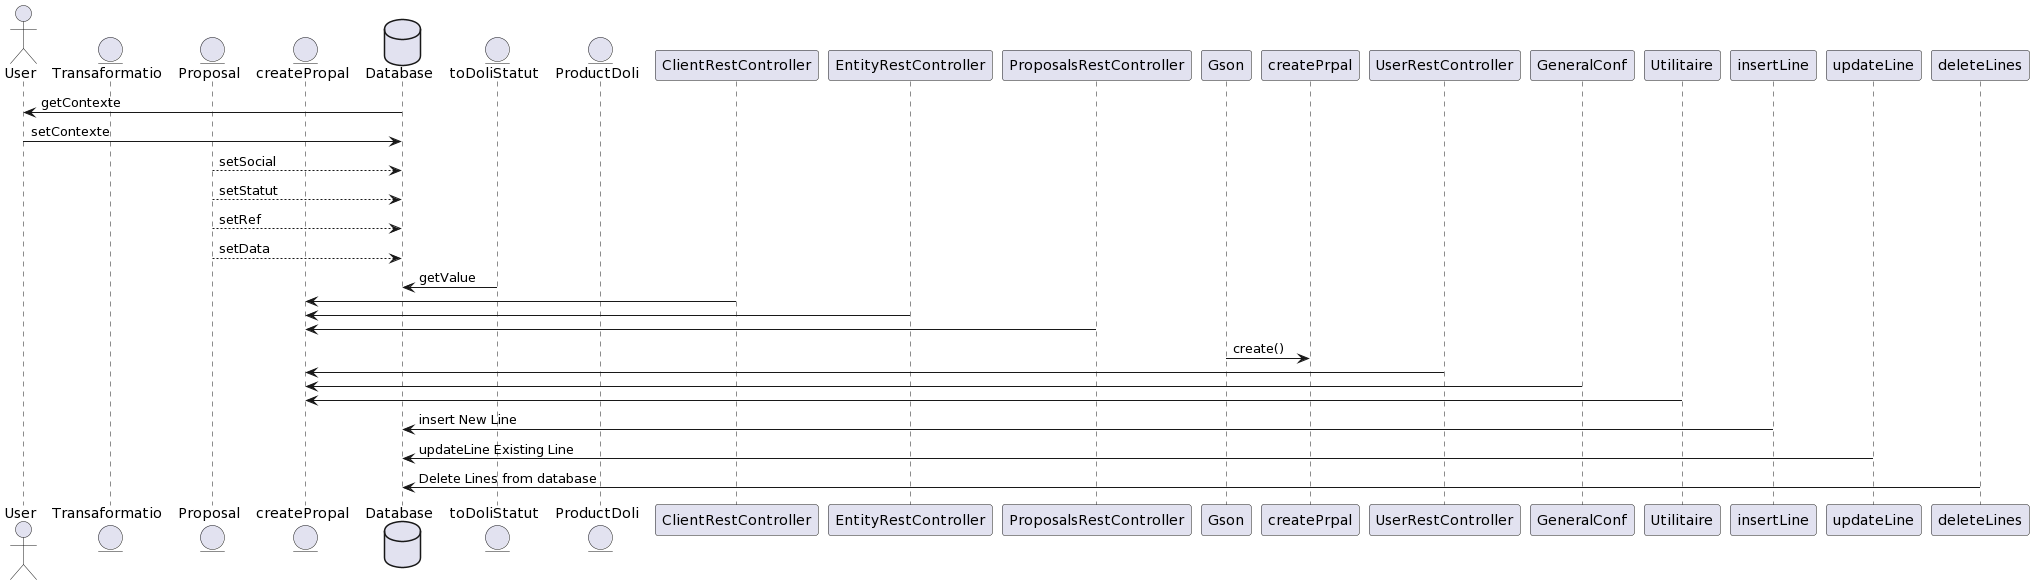

The diagram above was rendered by PlantUML. Its source (embedded in the PNG):
@startuml
actor       User as Foo1
entity      Transaformatio     as Foo2
entity Proposal as P
entity  createPropal as createPropal
database    Database    as Foo3
entity toDoliStatut as toDoliStatut
entity ProductDoli as PD
Foo3 ->Foo1  : getContexte 
Foo1 ->Foo3  : setContexte 
P-->Foo3 : setSocial
P-->Foo3 : setStatut
P-->Foo3  : setRef
P-->Foo3 : setData
toDoliStatut ->Foo3: getValue
ClientRestController->createPropal
EntityRestController->createPropal
ProposalsRestController -> createPropal		
Gson -> createPrpal  : create()
UserRestController -> createPropal
GeneralConf -> createPropal
Utilitaire-> createPropal
insertLine -> Foo3  : insert New Line
updateLine-> Foo3  : updateLine Existing Line
deleteLines -> Foo3 : Delete Lines from database
@enduml